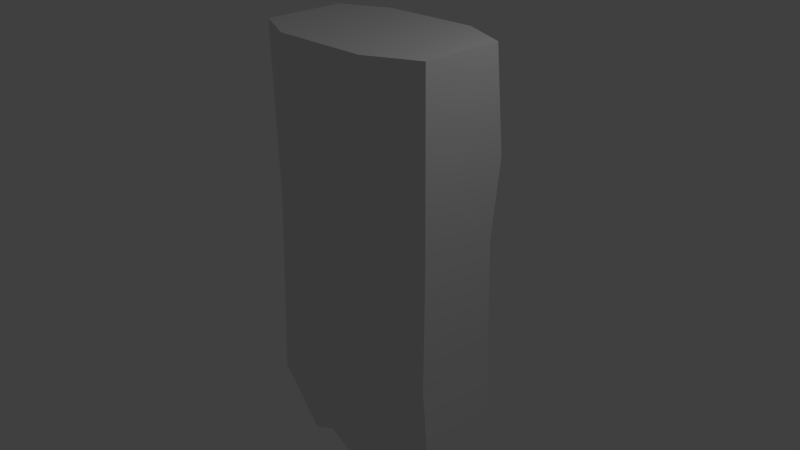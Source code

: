 # Source: cowboy-no-legs.blend  (saved by Blender 2.76.0; exported with 4.5.12 LTS)
import bpy
from mathutils import Matrix  # noqa: F401  (used for matrix-valued properties, if any)

bpy.ops.wm.read_factory_settings(use_empty=True)
scene = bpy.context.scene
scene.name = 'Scene'

# ---- collections
col_collection_1 = bpy.data.collections.new('Collection 1'); scene.collection.children.link(col_collection_1)

# ---- world
world_world = bpy.data.worlds.new('World'); scene.world = world_world
world_world.color = (0.05088, 0.05088, 0.05088)
world_world.use_sun_shadow = False
world_world.sun_shadow_jitter_overblur = 0.0
world_world.cycles.sampling_method = 'MANUAL'
world_world.cycles.sample_map_resolution = 256

# ---- cameras
cam_camera = bpy.data.cameras.new('Camera')
cam_camera.clip_end = 100.0
cam_camera.lens = 35.0
cam_camera.sensor_width = 32.0
cam_camera.sensor_height = 18.0
cam_camera.ortho_scale = 7.314
cam_camera.dof.focus_distance = 0.0
cam_camera.dof.aperture_fstop = 128.0

# ---- lights
light_lamp = bpy.data.lights.new('Lamp', 'POINT')
light_lamp.transmission_factor = 0.0
light_lamp.cutoff_distance = 30.0
light_lamp.energy = 100.0
light_lamp.shadow_buffer_clip_start = 1.001
light_lamp.shadow_soft_size = 0.1
light_lamp.shadow_maximum_resolution = 0.006
light_lamp.use_absolute_resolution = True
light_lamp.cycles.use_multiple_importance_sampling = False

# ---- meshes
me_cube_001 = bpy.data.meshes.new('Cube.001')
me_cube_001.from_pydata([(1.386, -0.4747, -1.21), (1.353, -0.4108, 0.4449), (1.386, 0.6989, -1.21), (1.353, 0.6989, 0.4449), (0.0, 1.0, -0.1004), (0.0, 1.0, -1.475), (0.0, -0.7224, -0.1004), (0.0, -0.8216, -1.475), (1.353, -0.4108, 2.884), (1.353, 0.6989, 2.884), (0.0, 1.0, 2.884), (0.0, -0.7224, 2.884), (1.353, 0.8395, 1.501), (1.353, -0.4108, 1.045), (0.0, 1.218, 1.501), (0.0, -0.7224, 1.045), (0.6764, 1.0, -0.1004), (0.6764, -0.8216, -1.475), (0.6764, 1.0, -1.475), (0.6764, -0.7224, -0.1004), (0.6764, 1.0, 2.884), (0.6764, -0.7224, 2.884), (0.6764, -0.7224, 1.045), (0.6764, 1.218, 1.501), (1.466, -0.4747, -2.24), (1.466, 0.6989, -2.24), (0.0, 1.0, -2.36), (0.0, -0.8216, -2.36), (0.3377, -0.8216, -2.526), (0.3377, 1.0, -2.526)], [], [(16, 3, 2, 18), (3, 1, 0, 2), (5, 18, 29, 26), (13, 12, 9, 8), (19, 6, 7, 17), (21, 20, 10, 11), (23, 14, 10, 20), (22, 13, 8, 21), (19, 1, 13, 22), (16, 4, 14, 23), (1, 3, 12, 13), (3, 16, 23, 12), (6, 19, 22, 15), (15, 22, 21, 11), (12, 23, 20, 9), (8, 9, 20, 21), (1, 19, 17, 0), (18, 2, 25, 29), (4, 16, 18, 5), (28, 29, 25, 24), (27, 26, 29, 28), (2, 0, 24, 25), (17, 7, 27, 28), (0, 17, 28, 24)])
me_cube_001.use_remesh_preserve_volume = False
me_cube_001.use_remesh_preserve_attributes = False
me_cube_001.use_mirror_vertex_groups = False
me_cube_001.update()

# ---- objects
ob_cube = bpy.data.objects.new('Cube', me_cube_001)
ob_lamp = bpy.data.objects.new('Lamp', light_lamp)
ob_camera = bpy.data.objects.new('Camera', cam_camera)

# ---- transforms, parenting, visibility, modifiers, constraints
ob_cube.location = (0.0, 0.0, 0.0)
ob_cube.lineart.crease_threshold = 0.0
_m = ob_cube.modifiers.new('Mirror', 'MIRROR')
_m.use_clip = True
ob_lamp.location = (4.076, 1.005, 5.904)
ob_lamp.rotation_euler = (0.6503, 0.05522, 1.866)
ob_lamp.lock_rotations_4d = False
ob_lamp.empty_display_type = 'ARROWS'
ob_lamp.color = (0.0, 0.0, 0.0, 0.0)
ob_lamp.lineart.crease_threshold = 0.0
ob_camera.location = (7.481, -6.508, 5.344)
ob_camera.rotation_euler = (1.109, 0.01082, 0.8149)
ob_camera.lock_rotations_4d = False
ob_camera.empty_display_type = 'ARROWS'
ob_camera.color = (0.0, 0.0, 0.0, 0.0)
ob_camera.display_type = 'WIRE'
ob_camera.lineart.crease_threshold = 0.0

# ---- collection membership
col_collection_1.objects.link(ob_cube)
col_collection_1.objects.link(ob_lamp)
col_collection_1.objects.link(ob_camera)

# ---- scene / render settings (as saved in the file)
scene.camera = ob_camera
scene.frame_start = 1; scene.frame_end = 250; scene.frame_set(1)
scene.render.engine = 'BLENDER_EEVEE_NEXT'
scene.render.resolution_percentage = 50
scene.render.dither_intensity = 0.0
scene.cycles.use_denoising = False
scene.cycles.samples = 10
scene.cycles.sampling_pattern = 'TABULATED_SOBOL'
scene.cycles.light_sampling_threshold = 0.0
scene.cycles.use_adaptive_sampling = False
scene.cycles.use_light_tree = False
scene.cycles.blur_glossy = 0.0
scene.cycles.pixel_filter_type = 'GAUSSIAN'
scene.cycles.sample_clamp_indirect = 0.0
scene.view_settings.view_transform = 'Standard'
bpy.context.view_layer.update()
